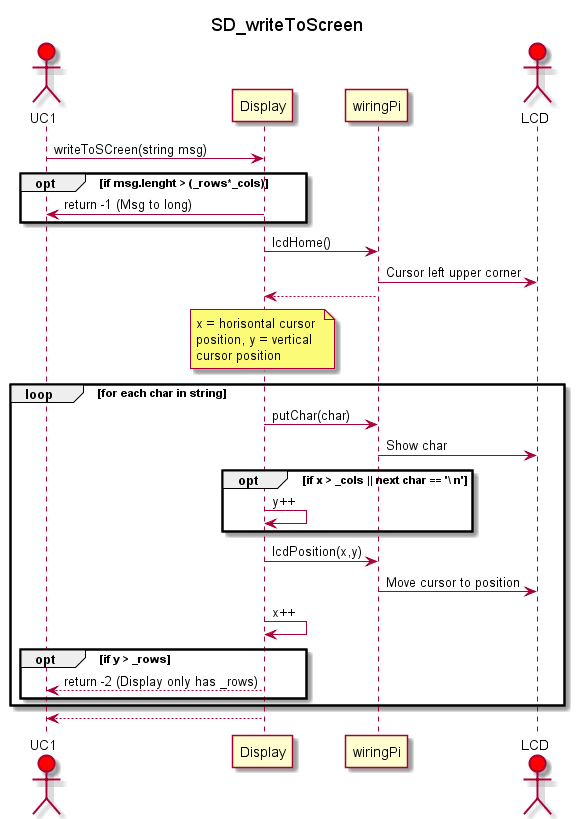

The diagram above was rendered by PlantUML. Its source (embedded in the PNG):
@startuml

title SD_writeToScreen

actor UC1 #red
participant Display
participant wiringPi
actor LCD #red

skinparam wrapWidth 150

UC1 -> Display : writeToSCreen(string msg)
opt if msg.lenght > (_rows*_cols)
    Display->UC1 : return -1 (Msg to long)
end

Display -> wiringPi : lcdHome()
wiringPi -> LCD : Cursor left upper corner
wiringPi --> Display : 

note over Display : x = horisontal cursor position, y = vertical cursor position

loop for each char in string
    Display -> wiringPi : putChar(char)
    wiringPi -> LCD : Show char
    opt if x > _cols || next char == '\ n' 
        Display -> Display : y++
    end opt
    Display -> wiringPi : lcdPosition(x,y)
    wiringPi -> LCD : Move cursor to position
    Display -> Display : x++
    opt if y > _rows
        Display --> UC1 : return -2 (Display only has _rows)
    end opt
end loop
Display --> UC1 : 


@enduml